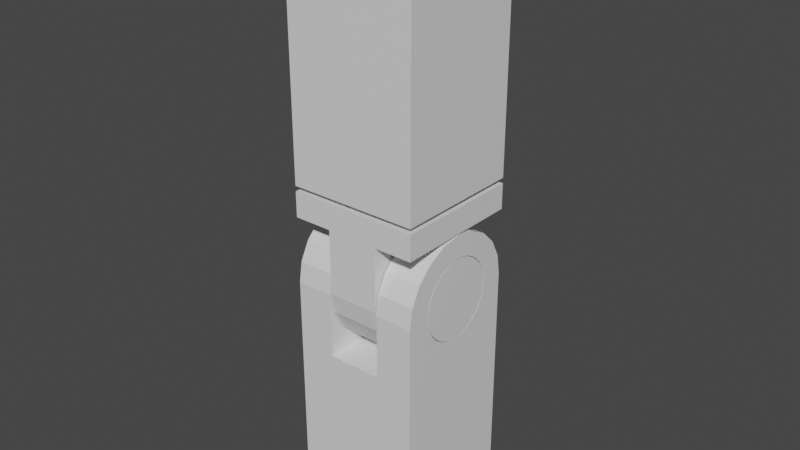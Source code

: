 # Source: Robot_Leg.blend  (saved by Blender 2.80.75; exported with 4.5.12 LTS)
import bpy
from mathutils import Matrix  # noqa: F401  (used for matrix-valued properties, if any)

bpy.ops.wm.read_factory_settings(use_empty=True)
scene = bpy.context.scene
scene.name = 'Scene'

# ---- collections
col_collection = bpy.data.collections.new('Collection'); scene.collection.children.link(col_collection)

# ---- materials (node trees are filled in below, after node groups)
mat_material = bpy.data.materials.new('Material')
mat_material.alpha_threshold = 0.0
mat_material.use_transparent_shadow = False
mat_material.line_color = (0.0, 0.0, 0.0, 1.0)

# ---- material node trees
mat_material.use_nodes = True; mat_material.node_tree.nodes.clear()
_N = mat_material.node_tree.nodes; _L = mat_material.node_tree.links
n0 = _N.new('ShaderNodeOutputMaterial'); n0.name = 'Material Output'; n0.location = (300, 300)
n1 = _N.new('ShaderNodeBsdfPrincipled'); n1.name = 'Principled BSDF'; n1.location = (10, 300)
n1.distribution = 'GGX'
n1.subsurface_method = 'BURLEY'
n1.inputs[2].default_value = 0.4
n1.inputs[3].default_value = 1.45
n1.inputs[27].default_value = (0.0, 0.0, 0.0, 1.0)
n1.inputs[28].default_value = 1.0
_L.new(n1.outputs[0], n0.inputs[0])
n0.is_active_output = True

# ---- world
world_world = bpy.data.worlds.new('World'); scene.world = world_world
world_world.use_nodes = True; world_world.node_tree.nodes.clear()
_N = world_world.node_tree.nodes; _L = world_world.node_tree.links
n0 = _N.new('ShaderNodeOutputWorld'); n0.name = 'World Output'; n0.location = (300, 300)
n1 = _N.new('ShaderNodeBackground'); n1.name = 'Background'; n1.location = (10, 300)
n1.inputs[0].default_value = (0.05088, 0.05088, 0.05088, 1.0)
_L.new(n1.outputs[0], n0.inputs[0])
n0.is_active_output = True
world_world.color = (0.05088, 0.05088, 0.05088)
world_world.use_sun_shadow = False
world_world.sun_shadow_jitter_overblur = 0.0

# ---- meshes
me_cube_002 = bpy.data.meshes.new('Cube.002')
me_cube_002.from_pydata([(0.0, 0.5819, 2.304), (0.1135, 0.5707, 2.304), (0.2227, 0.5376, 2.304), (0.3233, 0.4838, 2.304), (0.4115, 0.4115, 2.304), (0.4838, 0.3233, 2.304), (0.5376, 0.2227, 2.304), (0.5707, 0.1135, 2.304), (0.5819, 4.393e-08, 2.304), (0.5707, -0.1135, 2.304), (0.5376, -0.2227, 2.304), (0.4838, -0.3233, 2.304), (0.4115, -0.4115, 2.304), (0.3233, -0.4838, 2.304), (0.2227, -0.5376, 2.304), (0.1135, -0.5707, 2.304), (-1.896e-07, -0.5819, 2.304), (-0.1135, -0.5707, 2.304), (-0.2227, -0.5376, 2.304), (-0.3233, -0.4838, 2.304), (-0.4115, -0.4115, 2.304), (-0.4838, -0.3233, 2.304), (-0.5376, -0.2227, 2.304), (-0.5707, -0.1135, 2.304), (-0.5819, 5.619e-07, 2.304), (-0.5707, 0.1135, 2.304), (-0.5376, 0.2227, 2.304), (-0.4838, 0.3233, 2.304), (-0.4115, 0.4115, 2.304), (-0.3233, 0.4838, 2.304), (-0.2227, 0.5376, 2.304), (-0.1135, 0.5707, 2.304), (-1.0, -1.0, -3.706), (-1.0, 1.0, -3.706), (1.0, -1.0, -3.706), (1.0, 1.0, -3.706), (-0.4209, 1.0, -1.02), (-0.4209, -1.0, -1.02), (0.4209, 1.0, -1.02), (0.4209, -1.0, -1.02), (-1.0, -1.0, -0.02185), (-1.0, 0.0, 0.9782), (-1.0, -0.9511, 0.2872), (-1.0, -0.809, 0.5659), (-1.0, -0.5878, 0.7872), (-1.0, -0.309, 0.9292), (-1.0, 0.0, 0.9782), (-1.0, 1.0, -0.02185), (-1.0, 0.309, 0.9292), (-1.0, 0.5878, 0.7872), (-1.0, 0.809, 0.5659), (-1.0, 0.9511, 0.2872), (1.0, 0.0, 0.9782), (1.0, -1.0, -0.02185), (1.0, -0.309, 0.9292), (1.0, -0.5878, 0.7872), (1.0, -0.809, 0.5659), (1.0, -0.9511, 0.2872), (1.0, 1.0, -0.02185), (1.0, 0.0, 0.9782), (1.0, 0.9511, 0.2872), (1.0, 0.809, 0.5659), (1.0, 0.5878, 0.7872), (1.0, 0.309, 0.9292), (-0.4209, 1.0, -0.02185), (-0.4209, 1.192e-07, 0.9782), (-0.4209, 0.9511, 0.2872), (-0.4209, 0.809, 0.5659), (-0.4209, 0.5878, 0.7872), (-0.4209, 0.309, 0.9292), (-0.4209, 0.0, 0.9782), (-0.4209, -1.0, -0.02185), (-0.4209, -0.309, 0.9292), (-0.4209, -0.5878, 0.7872), (-0.4209, -0.809, 0.5659), (-0.4209, -0.9511, 0.2872), (0.4209, -1.0, -0.02185), (0.4209, 5.96e-08, 0.9782), (0.4209, -0.9511, 0.2872), (0.4209, -0.809, 0.5659), (0.4209, -0.5878, 0.7872), (0.4209, -0.309, 0.9292), (0.4209, 0.0, 0.9782), (0.4209, 1.0, -0.02185), (0.4209, 0.309, 0.9292), (0.4209, 0.5878, 0.7872), (0.4209, 0.809, 0.5659), (0.4209, 0.9511, 0.2872), (-1.0, -0.3493, -0.5228), (1.0, -0.3493, -0.5228), (-0.4209, -0.3493, -0.5228), (0.4209, -0.3493, -0.5228), (-0.4209, 0.6287, -3.178e-08), (-1.0, 0.6287, -7.55e-08), (1.0, 0.6287, 7.55e-08), (0.4209, 0.6287, 3.178e-08), (0.4209, 0.6166, 0.1227), (1.0, 0.6166, 0.1227), (-0.4209, 0.6166, 0.1227), (-1.0, 0.6166, 0.1227), (1.0, 0.5809, 0.2406), (0.4209, 0.5809, 0.2406), (-1.0, 0.5809, 0.2406), (-0.4209, 0.5809, 0.2406), (-0.4209, -0.2406, 0.5809), (0.4209, -0.2406, 0.5809), (-1.0, -0.2406, 0.5809), (1.0, -0.2406, 0.5809), (-0.4209, -0.3493, 0.5228), (0.4209, -0.3493, 0.5228), (-1.0, -0.3493, 0.5228), (1.0, -0.3493, 0.5228), (-0.4209, -0.1227, 0.6166), (1.0, -0.1227, 0.6166), (0.4209, -0.1227, 0.6166), (-1.0, -0.1227, 0.6166), (0.4209, -0.4446, 0.4446), (-1.0, -0.4446, 0.4446), (1.0, -0.4446, 0.4446), (-0.4209, -0.4446, 0.4446), (-1.0, -0.6166, 0.1227), (-0.4209, -0.6166, 0.1227), (1.0, -0.6166, 0.1227), (0.4209, -0.6166, 0.1227), (-0.4209, -0.6287, 1.731e-07), (-1.0, -0.6287, 1.294e-07), (1.0, -0.6287, 2.804e-07), (0.4209, -0.6287, 2.366e-07), (0.4209, -0.5809, 0.2406), (-1.0, -0.5809, 0.2406), (1.0, -0.5809, 0.2406), (-0.4209, -0.5809, 0.2406), (-1.0, 0.1227, -0.6166), (1.0, 0.1227, -0.6166), (-0.4209, 0.1227, -0.6166), (0.4209, 0.1227, -0.6166), (-0.4209, 0.5228, -0.3493), (-1.0, 0.5228, -0.3493), (1.0, 0.5228, -0.3493), (0.4209, 0.5228, -0.3493), (-1.0, 4.747e-08, -0.6287), (1.0, 4.747e-08, -0.6287), (-0.4209, 4.747e-08, -0.6287), (0.4209, 4.747e-08, -0.6287), (-0.4209, 0.2406, -0.5809), (-1.0, 0.2406, -0.5809), (1.0, 0.2406, -0.5809), (0.4209, 0.2406, -0.5809), (-0.4209, -0.6166, -0.1227), (-1.0, -0.6166, -0.1227), (1.0, -0.6166, -0.1227), (0.4209, -0.6166, -0.1227), (-0.4209, 0.4446, 0.4446), (1.0, 0.4446, 0.4446), (0.4209, 0.4446, 0.4446), (-1.0, 0.4446, 0.4446), (1.0, 0.5228, 0.3493), (0.4209, 0.5228, 0.3493), (-1.0, 0.5228, 0.3493), (-0.4209, 0.5228, 0.3493), (-0.4209, 0.3493, 0.5228), (1.0, 0.3493, 0.5228), (0.4209, 0.3493, 0.5228), (-1.0, 0.3493, 0.5228), (-1.0, -0.1227, -0.6166), (1.0, -0.1227, -0.6166), (-0.4209, -0.1227, -0.6166), (0.4209, -0.1227, -0.6166), (-1.0, -0.5228, -0.3493), (1.0, -0.5228, -0.3493), (-0.4209, -0.5228, -0.3493), (0.4209, -0.5228, -0.3493), (-1.0, -0.4446, -0.4446), (1.0, -0.4446, -0.4446), (-0.4209, -0.4446, -0.4446), (0.4209, -0.4446, -0.4446), (-1.0, -0.2406, -0.5809), (1.0, -0.2406, -0.5809), (-0.4209, -0.2406, -0.5809), (0.4209, -0.2406, -0.5809), (-0.4209, 6.071e-07, 0.6287), (1.0, 6.071e-07, 0.6287), (0.4209, 6.071e-07, 0.6287), (-1.0, 6.071e-07, 0.6287), (0.4209, -0.5228, 0.3493), (-1.0, -0.5228, 0.3493), (1.0, -0.5228, 0.3493), (-0.4209, -0.5228, 0.3493), (-0.4209, 0.1227, 0.6166), (1.0, 0.1227, 0.6166), (0.4209, 0.1227, 0.6166), (-1.0, 0.1227, 0.6166), (-0.4209, 0.4446, -0.4446), (-1.0, 0.4446, -0.4446), (1.0, 0.4446, -0.4446), (0.4209, 0.4446, -0.4446), (-1.0, -0.5809, -0.2406), (1.0, -0.5809, -0.2406), (-0.4209, -0.5809, -0.2406), (0.4209, -0.5809, -0.2406), (-0.4209, 0.3493, -0.5228), (-1.0, 0.3493, -0.5228), (1.0, 0.3493, -0.5228), (0.4209, 0.3493, -0.5228), (-0.4209, 0.2406, 0.5809), (1.0, 0.2406, 0.5809), (0.4209, 0.2406, 0.5809), (-1.0, 0.2406, 0.5809), (-0.4209, 0.5809, -0.2406), (-1.0, 0.5809, -0.2406), (1.0, 0.5809, -0.2406), (0.4209, 0.5809, -0.2406), (-0.4209, 0.6166, -0.1227), (-1.0, 0.6166, -0.1227), (1.0, 0.6166, -0.1227), (0.4209, 0.6166, -0.1227), (-1.0, 0.6175, -7.551e-08), (1.0, 0.6175, 7.551e-08), (-1.0, 0.6057, -0.1205), (1.0, 0.6057, -0.1205), (-1.0, 0.5705, -0.2363), (1.0, 0.5705, -0.2363), (-1.0, 0.5135, -0.3431), (1.0, 0.5135, -0.3431), (-1.0, 0.4367, -0.4367), (1.0, 0.4367, -0.4367), (-1.0, 0.3431, -0.5135), (1.0, 0.3431, -0.5135), (-1.0, 0.2363, -0.5705), (1.0, 0.2363, -0.5705), (-1.0, 0.1205, -0.6057), (1.0, 0.1205, -0.6057), (-1.0, 4.662e-08, -0.6175), (1.0, 4.662e-08, -0.6175), (-1.0, -0.1205, -0.6057), (1.0, -0.1205, -0.6057), (-1.0, -0.2363, -0.5705), (1.0, -0.2363, -0.5705), (-1.0, -0.3431, -0.5135), (1.0, -0.3431, -0.5135), (-1.0, -0.4367, -0.4367), (1.0, -0.4367, -0.4367), (-1.0, -0.5135, -0.3431), (1.0, -0.5135, -0.3431), (-1.0, -0.5705, -0.2363), (1.0, -0.5705, -0.2363), (-1.0, -0.6057, -0.1205), (1.0, -0.6057, -0.1205), (-1.0, -0.6175, 1.257e-07), (1.0, -0.6175, 2.767e-07), (-1.0, -0.6057, 0.1205), (1.0, -0.6057, 0.1205), (-1.0, -0.5705, 0.2363), (1.0, -0.5705, 0.2363), (-1.0, -0.5135, 0.3431), (1.0, -0.5135, 0.3431), (-1.0, -0.4367, 0.4367), (1.0, -0.4367, 0.4367), (-1.0, -0.3431, 0.5135), (1.0, -0.3431, 0.5135), (-1.0, -0.2363, 0.5705), (1.0, -0.2363, 0.5705), (-1.0, -0.1205, 0.6057), (1.0, -0.1205, 0.6057), (-1.0, 5.963e-07, 0.6175), (1.0, 5.963e-07, 0.6175), (-1.0, 0.1205, 0.6057), (1.0, 0.1205, 0.6057), (-1.0, 0.2363, 0.5705), (1.0, 0.2363, 0.5705), (-1.0, 0.3431, 0.5135), (1.0, 0.3431, 0.5135), (-1.0, 0.4367, 0.4367), (1.0, 0.4367, 0.4367), (-1.0, 0.5135, 0.3431), (1.0, 0.5135, 0.3431), (-1.0, 0.5705, 0.2363), (1.0, 0.5705, 0.2363), (-1.0, 0.6057, 0.1205), (1.0, 0.6057, 0.1205), (-0.4, -1.0, 1.0), (-0.4, 1.0, 1.0), (-1.0, 1.0, 1.0), (0.4, -1.0, 1.0), (0.4, 1.0, 1.0), (-1.0, -1.0, 1.0), (1.0, 1.0, 1.0), (1.0, -1.0, 1.0), (-0.4, 0.0, -0.9882), (-0.4, -1.0, 0.01185), (-0.4, -0.309, -0.9392), (-0.4, -0.5878, -0.7972), (-0.4, -0.809, -0.5759), (-0.4, -0.9511, -0.2972), (-0.4, 1.0, 0.01185), (-0.4, 0.0, -0.9882), (-0.4, 0.9511, -0.2972), (-0.4, 0.809, -0.5759), (-0.4, 0.5878, -0.7972), (-0.4, 0.309, -0.9392), (0.4, 0.0, -0.9882), (0.4, 1.0, 0.01185), (0.4, 0.309, -0.9392), (0.4, 0.5878, -0.7972), (0.4, 0.809, -0.5759), (0.4, 0.9511, -0.2972), (0.4, -1.0, 0.01185), (0.4, 0.0, -0.9882), (0.4, -0.9511, -0.2972), (0.4, -0.809, -0.5759), (0.4, -0.5878, -0.7972), (0.4, -0.309, -0.9392), (0.4, -0.3431, -0.5135), (-0.4, -0.3431, -0.5135), (0.4, 0.6175, 3.02e-08), (-0.4, 0.6175, -3.02e-08), (0.4, 0.6057, 0.1205), (-0.4, 0.6057, 0.1205), (0.4, 0.5705, 0.2363), (-0.4, 0.5705, 0.2363), (-0.4, -0.2363, 0.5705), (0.4, -0.2363, 0.5705), (-0.4, -0.3431, 0.5135), (0.4, -0.3431, 0.5135), (0.4, -0.1205, 0.6057), (-0.4, -0.1205, 0.6057), (-0.4, -0.4367, 0.4367), (0.4, -0.4367, 0.4367), (0.4, -0.6057, 0.1205), (-0.4, -0.6057, 0.1205), (0.4, -0.6175, 2.314e-07), (-0.4, -0.6175, 1.71e-07), (-0.4, -0.5705, 0.2363), (0.4, -0.5705, 0.2363), (-0.4, 0.1205, -0.6057), (0.4, 0.1205, -0.6057), (-0.4, 0.5135, -0.3431), (0.4, 0.5135, -0.3431), (0.4, 4.662e-08, -0.6175), (-0.4, 4.662e-08, -0.6175), (-0.4, 0.2363, -0.5705), (0.4, 0.2363, -0.5705), (-0.4, -0.6057, -0.1205), (0.4, -0.6057, -0.1205), (0.4, 0.4367, 0.4367), (-0.4, 0.4367, 0.4367), (0.4, 0.5135, 0.3431), (-0.4, 0.5135, 0.3431), (0.4, 0.3431, 0.5135), (-0.4, 0.3431, 0.5135), (0.4, -0.1205, -0.6057), (-0.4, -0.1205, -0.6057), (-0.4, -0.5135, -0.3431), (0.4, -0.5135, -0.3431), (-0.4, -0.4367, -0.4367), (0.4, -0.4367, -0.4367), (0.4, -0.2363, -0.5705), (-0.4, -0.2363, -0.5705), (0.4, 5.963e-07, 0.6175), (-0.4, 5.963e-07, 0.6175), (-0.4, -0.5135, 0.3431), (0.4, -0.5135, 0.3431), (0.4, 0.1205, 0.6057), (-0.4, 0.1205, 0.6057), (-0.4, 0.4367, -0.4367), (0.4, 0.4367, -0.4367), (-0.4, -0.5705, -0.2363), (0.4, -0.5705, -0.2363), (-0.4, 0.3431, -0.5135), (0.4, 0.3431, -0.5135), (0.4, 0.2363, 0.5705), (-0.4, 0.2363, 0.5705), (0.4, 0.5705, -0.2363), (-0.4, 0.5705, -0.2363), (0.4, 0.6057, -0.1205), (-0.4, 0.6057, -0.1205), (1.0, -1.0, 1.392), (-1.0, 1.0, 1.392), (-1.0, -1.0, 1.392), (1.0, 1.0, 1.392), (0.4838, -0.3233, 1.392), (0.0, 0.5819, 1.392), (-0.1135, 0.5707, 1.392), (-0.2227, 0.5376, 1.392), (-0.5376, -0.2227, 1.392), (-0.4838, -0.3233, 1.392), (-0.5707, -0.1135, 1.392), (-0.4115, -0.4115, 1.392), (-0.1135, -0.5707, 1.392), (-1.896e-07, -0.5819, 1.392), (-0.2227, -0.5376, 1.392), (0.5707, 0.1135, 1.392), (0.3233, 0.4838, 1.392), (0.5819, 4.393e-08, 1.392), (0.5376, 0.2227, 1.392), (0.1135, -0.5707, 1.392), (-0.4115, 0.4115, 1.392), (-0.3233, 0.4838, 1.392), (-0.4838, 0.3233, 1.392), (0.5707, -0.1135, 1.392), (0.3233, -0.4838, 1.392), (0.4115, -0.4115, 1.392), (0.5376, -0.2227, 1.392), (-0.5819, 5.619e-07, 1.392), (-0.3233, -0.4838, 1.392), (-0.5707, 0.1135, 1.392), (0.4115, 0.4115, 1.392), (0.2227, -0.5376, 1.392), (0.4838, 0.3233, 1.392), (-0.5376, 0.2227, 1.392), (0.2227, 0.5376, 1.392), (0.1135, 0.5707, 1.392), (0.0, 0.5819, 2.304), (0.1135, 0.5707, 2.304), (0.2227, 0.5376, 2.304), (0.3233, 0.4838, 2.304), (0.4115, 0.4115, 2.304), (0.4838, 0.3233, 2.304), (0.5376, 0.2227, 2.304), (0.5707, 0.1135, 2.304), (0.5819, 4.393e-08, 2.304), (0.5707, -0.1135, 2.304), (0.5376, -0.2227, 2.304), (0.4838, -0.3233, 2.304), (0.4115, -0.4115, 2.304), (0.3233, -0.4838, 2.304), (0.2227, -0.5376, 2.304), (0.1135, -0.5707, 2.304), (-1.896e-07, -0.5819, 2.304), (-0.1135, -0.5707, 2.304), (-0.2227, -0.5376, 2.304), (-0.3233, -0.4838, 2.304), (-0.4115, -0.4115, 2.304), (-0.4838, -0.3233, 2.304), (-0.5376, -0.2227, 2.304), (-0.5707, -0.1135, 2.304), (-0.5819, 5.619e-07, 2.304), (-0.5707, 0.1135, 2.304), (-0.5376, 0.2227, 2.304), (-0.4838, 0.3233, 2.304), (-0.4115, 0.4115, 2.304), (-0.3233, 0.4838, 2.304), (-0.2227, 0.5376, 2.304), (-0.1135, 0.5707, 2.304), (1.0, 1.0, 5.334), (1.0, -1.0, 5.334), (-1.0, 1.0, 5.334), (-1.0, -1.0, 5.334), (1.0, -1.0, 1.474), (-1.0, 1.0, 1.474), (1.0, 1.0, 1.474), (-1.0, -1.0, 1.474), (0.4838, -0.3233, 1.474), (0.0, 0.5819, 1.474), (-0.1135, 0.5707, 1.474), (-0.2227, 0.5376, 1.474), (-0.5376, -0.2227, 1.474), (-0.4838, -0.3233, 1.474), (-0.5707, -0.1135, 1.474), (-0.4115, -0.4115, 1.474), (-0.1135, -0.5707, 1.474), (-1.896e-07, -0.5819, 1.474), (-0.2227, -0.5376, 1.474), (0.5707, 0.1135, 1.474), (0.3233, 0.4838, 1.474), (0.5819, 4.393e-08, 1.474), (0.5376, 0.2227, 1.474), (0.1135, -0.5707, 1.474), (-0.4115, 0.4115, 1.474), (-0.3233, 0.4838, 1.474), (-0.4838, 0.3233, 1.474), (0.5707, -0.1135, 1.474), (0.3233, -0.4838, 1.474), (0.4115, -0.4115, 1.474), (0.5376, -0.2227, 1.474), (-0.5819, 5.619e-07, 1.474), (-0.3233, -0.4838, 1.474), (-0.5707, 0.1135, 1.474), (0.4115, 0.4115, 1.474), (0.2227, -0.5376, 1.474), (0.4838, 0.3233, 1.474), (-0.5376, 0.2227, 1.474), (0.2227, 0.5376, 1.474), (0.1135, 0.5707, 1.474)], [], [(1, 0, 31, 30, 29, 28, 27, 26, 25, 24, 23, 22, 21, 20, 19, 18, 17, 16, 15, 14, 13, 12, 11, 10, 9, 8, 7, 6, 5, 4, 3, 2), (70, 65, 46, 41), (59, 82, 77, 52), (37, 36, 64, 92, 212, 208, 136, 192, 200, 144, 134, 142, 166, 178, 90, 174, 170, 198, 148, 124, 71), (32, 40, 125, 149, 196, 168, 172, 88, 176, 164, 140, 132, 145, 201, 193, 137, 209, 213, 93, 47, 33), (33, 35, 34, 32), (35, 58, 94, 214, 210, 138, 194, 202, 146, 133, 141, 165, 177, 89, 173, 169, 197, 150, 126, 53, 34), (33, 47, 64, 36, 38, 83, 58, 35), (38, 39, 76, 127, 151, 199, 171, 175, 91, 179, 167, 143, 135, 147, 203, 195, 139, 211, 215, 95, 83), (39, 38, 36, 37), (82, 59, 63, 84), (84, 63, 62, 85), (85, 62, 61, 86), (86, 61, 60, 87), (87, 60, 58, 83), (70, 41, 45, 72), (72, 45, 44, 73), (73, 44, 43, 74), (74, 43, 42, 75), (75, 42, 40, 71), (46, 65, 69, 48), (48, 69, 68, 49), (49, 68, 67, 50), (50, 67, 66, 51), (51, 66, 64, 47), (52, 77, 81, 54), (54, 81, 80, 55), (55, 80, 79, 56), (56, 79, 78, 57), (57, 78, 76, 53), (34, 53, 76, 39, 37, 71, 40, 32), (164, 166, 142, 140), (167, 165, 141, 143), (172, 174, 90, 88), (175, 173, 89, 91), (88, 90, 178, 176), (91, 89, 177, 179), (191, 188, 180, 183), (190, 189, 181, 182), (132, 134, 144, 145), (135, 133, 146, 147), (140, 142, 134, 132), (143, 141, 133, 135), (201, 200, 192, 193), (203, 202, 194, 195), (93, 92, 98, 99), (95, 94, 97, 96), (120, 121, 124, 125), (123, 122, 126, 127), (163, 160, 204, 207), (162, 161, 205, 206), (125, 124, 148, 149), (127, 126, 150, 151), (99, 98, 103, 102), (96, 97, 100, 101), (193, 192, 136, 137), (195, 194, 138, 139), (185, 187, 131, 129), (184, 186, 130, 128), (137, 136, 208, 209), (139, 138, 210, 211), (168, 170, 174, 172), (171, 169, 173, 175), (158, 159, 152, 155), (157, 156, 153, 154), (207, 204, 188, 191), (206, 205, 189, 190), (196, 198, 170, 168), (199, 197, 169, 171), (117, 119, 187, 185), (116, 118, 186, 184), (106, 104, 108, 110), (105, 107, 111, 109), (213, 212, 92, 93), (215, 214, 94, 95), (145, 144, 200, 201), (147, 146, 202, 203), (183, 180, 112, 115), (182, 181, 113, 114), (83, 95, 96, 101, 157, 154, 162, 206, 190, 182, 114, 105, 109, 116, 184, 128, 123, 127, 76, 78, 79, 80, 81, 77, 82, 84, 85, 86, 87), (176, 178, 166, 164), (179, 177, 165, 167), (129, 131, 121, 120), (128, 130, 122, 123), (47, 93, 99, 102, 158, 155, 163, 207, 191, 183, 115, 106, 110, 117, 185, 129, 120, 125, 40, 42, 43, 44, 45, 41, 46, 48, 49, 50, 51), (102, 103, 159, 158), (101, 100, 156, 157), (209, 208, 212, 213), (211, 210, 214, 215), (149, 148, 198, 196), (151, 150, 197, 199), (115, 112, 104, 106), (114, 113, 107, 105), (155, 152, 160, 163), (154, 153, 161, 162), (53, 126, 122, 130, 186, 118, 111, 107, 113, 181, 189, 205, 161, 153, 156, 100, 97, 94, 58, 60, 61, 62, 63, 59, 52, 54, 55, 56, 57), (110, 108, 119, 117), (109, 111, 118, 116), (71, 124, 121, 131, 187, 119, 108, 104, 112, 180, 188, 204, 160, 152, 159, 103, 98, 92, 64, 66, 67, 68, 69, 65, 70, 72, 73, 74, 75), (216, 315, 375, 218), (218, 375, 373, 220), (220, 373, 336, 222), (222, 336, 364, 224), (224, 364, 368, 226), (226, 368, 340, 228), (228, 340, 334, 230), (230, 334, 339, 232), (232, 339, 351, 234), (234, 351, 357, 236), (236, 357, 313, 238), (238, 313, 354, 240), (240, 354, 352, 242), (242, 352, 366, 244), (244, 366, 342, 246), (246, 342, 331, 248), (248, 331, 329, 250), (250, 329, 332, 252), (252, 332, 360, 254), (254, 360, 326, 256), (256, 326, 322, 258), (258, 322, 320, 260), (260, 320, 325, 262), (262, 325, 359, 264), (264, 359, 363, 266), (266, 363, 371, 268), (268, 371, 349, 270), (270, 349, 345, 272), (272, 345, 347, 274), (274, 347, 319, 276), (219, 217, 279, 277, 275, 273, 271, 269, 267, 265, 263, 261, 259, 257, 255, 253, 251, 249, 247, 245, 243, 241, 239, 237, 235, 233, 231, 229, 227, 225, 223, 221), (276, 319, 317, 278), (278, 317, 315, 216), (216, 218, 220, 222, 224, 226, 228, 230, 232, 234, 236, 238, 240, 242, 244, 246, 248, 250, 252, 254, 256, 258, 260, 262, 264, 266, 268, 270, 272, 274, 276, 278), (281, 280, 285, 282), (282, 285, 378, 377), (306, 283, 287, 376, 378, 285, 280, 289), (294, 281, 282, 377, 379, 286, 284, 301), (287, 286, 379, 376), (288, 295, 300, 307), (283, 284, 286, 287), (284, 283, 306, 330, 328, 333, 361, 327, 323, 321, 324, 358, 362, 370, 348, 344, 346, 318, 316, 314, 301), (288, 307, 311, 290), (290, 311, 310, 291), (291, 310, 309, 292), (292, 309, 308, 293), (293, 308, 306, 289), (300, 295, 299, 302), (302, 299, 298, 303), (303, 298, 297, 304), (304, 297, 296, 305), (305, 296, 294, 301), (280, 281, 294, 315, 317, 319, 347, 345, 349, 371, 363, 359, 325, 320, 322, 326, 360, 332, 329, 331, 289), (350, 338, 233, 235), (355, 312, 239, 241), (312, 356, 237, 239), (362, 358, 265, 267), (335, 341, 229, 231), (338, 335, 231, 233), (369, 365, 225, 227), (314, 316, 279, 217), (328, 330, 249, 251), (348, 370, 269, 271), (330, 343, 247, 249), (316, 318, 277, 279), (289, 331, 342, 366, 352, 354, 313, 357, 351, 339, 334, 340, 368, 364, 336, 373, 375, 315, 294, 296, 297, 298, 299, 295, 288, 290, 291, 292, 293), (365, 337, 223, 225), (361, 333, 253, 255), (337, 372, 221, 223), (353, 355, 241, 243), (346, 344, 273, 275), (370, 362, 267, 269), (367, 353, 243, 245), (327, 361, 255, 257), (321, 323, 259, 261), (374, 314, 217, 219), (341, 369, 227, 229), (358, 324, 263, 265), (356, 350, 235, 237), (333, 328, 251, 253), (318, 346, 275, 277), (372, 374, 219, 221), (343, 367, 245, 247), (324, 321, 261, 263), (344, 348, 271, 273), (323, 327, 257, 259), (301, 314, 374, 372, 337, 365, 369, 341, 335, 338, 350, 356, 312, 355, 353, 367, 343, 330, 306, 308, 309, 310, 311, 307, 300, 302, 303, 304, 305), (377, 403, 405, 409, 398, 396, 397, 383, 382, 381, 411, 410, 392, 406, 408, 394, 391, 393, 379), (399, 393, 8, 9), (401, 380, 11, 12), (380, 402, 10, 11), (405, 403, 24, 25), (391, 394, 6, 7), (393, 391, 7, 8), (408, 406, 4, 5), (381, 382, 31, 0), (388, 389, 16, 17), (398, 409, 26, 27), (389, 395, 15, 16), (382, 383, 30, 31), (406, 392, 3, 4), (404, 390, 18, 19), (379, 393, 399, 402, 380, 401, 400, 407, 395, 389, 388, 390, 404, 387, 385, 384, 386, 403, 377, 378, 376), (392, 410, 2, 3), (400, 401, 12, 13), (397, 396, 28, 29), (409, 405, 25, 26), (407, 400, 13, 14), (387, 404, 19, 20), (384, 385, 21, 22), (411, 381, 0, 1), (394, 408, 5, 6), (403, 386, 23, 24), (402, 399, 9, 10), (390, 388, 17, 18), (383, 397, 29, 30), (410, 411, 1, 2), (395, 407, 14, 15), (386, 384, 22, 23), (396, 398, 27, 28), (385, 387, 20, 21), (413, 414, 415, 416, 417, 418, 419, 420, 421, 422, 423, 424, 425, 426, 427, 428, 429, 430, 431, 432, 433, 434, 435, 436, 437, 438, 439, 440, 441, 442, 443, 412), (444, 446, 447, 445), (450, 449, 446, 444), (448, 450, 444, 445), (451, 449, 475, 458, 456, 457, 459, 476, 462, 460, 461, 467, 479, 472, 473, 452, 474, 471, 465, 448), (451, 448, 445, 447), (449, 451, 447, 446), (471, 421, 420, 465), (473, 424, 423, 452), (452, 423, 422, 474), (477, 437, 436, 475), (463, 419, 418, 466), (465, 420, 419, 463), (480, 417, 416, 478), (453, 412, 443, 454), (460, 429, 428, 461), (470, 439, 438, 481), (461, 428, 427, 467), (454, 443, 442, 455), (478, 416, 415, 464), (476, 431, 430, 462), (464, 415, 414, 482), (472, 425, 424, 473), (469, 441, 440, 468), (481, 438, 437, 477), (479, 426, 425, 472), (459, 432, 431, 476), (456, 434, 433, 457), (483, 413, 412, 453), (466, 418, 417, 480), (475, 436, 435, 458), (474, 422, 421, 471), (462, 430, 429, 460), (448, 465, 463, 466, 480, 478, 464, 482, 483, 453, 454, 455, 469, 468, 470, 481, 477, 475, 449, 450), (455, 442, 441, 469), (482, 414, 413, 483), (467, 427, 426, 479), (458, 435, 434, 456), (468, 440, 439, 470), (457, 433, 432, 459)])
_uv = me_cube_002.uv_layers.new(name='UVMap')
_uv.uv.foreach_set('vector', [0.2968, 0.4854, 0.25, 0.49, 0.2032, 0.4854, 0.1582, 0.4717, 0.1167, 0.4496, 0.08029, 0.4197, 0.05045, 0.3833, 0.02827, 0.3418, 0.01461, 0.2968, 0.01, 0.25, 0.01461, 0.2032, 0.02827, 0.1582, 0.05045, 0.1167, 0.08029, 0.08029, 0.1167, 0.05045, 0.1582, 0.02827, 0.2032, 0.01461, 0.25, 0.01, 0.2968, 0.01461, 0.3418, 0.02827, 0.3833, 0.05045, 0.4197, 0.08029, 0.4496, 0.1167, 0.4717, 0.1582, 0.4854, 0.2032, 0.49, 0.25, 0.4854, 0.2968, 0.4717, 0.3418, 0.4496, 0.3833, 0.4197, 0.4197, 0.3833, 0.4496, 0.3418, 0.4717, 0.8005, 0.625, 0.8005, 0.625, 0.875, 0.625, 0.875, 0.625, 0.625, 0.625, 0.6995, 0.625, 0.6995, 0.625, 0.625, 0.625, 0.432, 0.6934, 0.432, 0.5566, 0.5279, 0.5566, 0.53, 0.582, 0.53, 0.5875, 0.5069, 0.5853, 0.4552, 0.5777, 0.4873, 0.5946, 0.4798, 0.6011, 0.4318, 0.6039, 0.4708, 0.6166, 0.4696, 0.625, 0.4335, 0.6354, 0.4742, 0.6415, 0.4798, 0.6489, 0.4873, 0.6554, 0.4965, 0.6607, 0.4904, 0.6703, 0.5182, 0.6672, 0.53, 0.668, 0.5279, 0.6934, 0.375, 0.0, 0.5716, 0.0, 0.5728, 0.04641, 0.5663, 0.04792, 0.56, 0.05239, 0.5542, 0.05966, 0.5491, 0.06943, 0.5449, 0.08134, 0.5418, 0.09493, 0.5399, 0.1097, 0.5392, 0.125, 0.5399, 0.1403, 0.5418, 0.1551, 0.5449, 0.1687, 0.5491, 0.1806, 0.5542, 0.1903, 0.56, 0.1976, 0.5663, 0.2021, 0.5728, 0.2036, 0.5716, 0.25, 0.375, 0.25, 0.125, 0.5, 0.375, 0.5, 0.375, 0.75, 0.125, 0.75, 0.375, 0.5, 0.5716, 0.5, 0.5728, 0.5464, 0.5663, 0.5479, 0.56, 0.5524, 0.5542, 0.5597, 0.5491, 0.5694, 0.5449, 0.5813, 0.5418, 0.5949, 0.5399, 0.6097, 0.5392, 0.625, 0.5399, 0.6403, 0.5418, 0.6551, 0.5449, 0.6687, 0.5491, 0.6806, 0.5542, 0.6903, 0.56, 0.6976, 0.5663, 0.7021, 0.5728, 0.7036, 0.5716, 0.75, 0.375, 0.75, 0.375, 0.25, 0.5716, 0.25, 0.5714, 0.3245, 0.518, 0.3245, 0.518, 0.4255, 0.5714, 0.4255, 0.5716, 0.5, 0.375, 0.5, 0.432, 0.1934, 0.432, 0.05661, 0.5279, 0.05661, 0.53, 0.08201, 0.5182, 0.08283, 0.5069, 0.08528, 0.4965, 0.08925, 0.4873, 0.0946, 0.4798, 0.1011, 0.4742, 0.1085, 0.4708, 0.1166, 0.4696, 0.125, 0.4708, 0.1334, 0.4742, 0.1415, 0.4798, 0.1489, 0.4873, 0.1554, 0.4965, 0.1607, 0.5069, 0.1647, 0.5182, 0.1672, 0.53, 0.168, 0.5279, 0.1934, 0.55, 0.9988, 0.55, 0.7513, 0.45, 0.7513, 0.45, 0.9987, 0.6995, 0.625, 0.625, 0.625, 0.625, 0.5864, 0.6995, 0.5864, 0.6995, 0.5864, 0.625, 0.5864, 0.625, 0.5515, 0.6995, 0.5515, 0.6995, 0.5515, 0.625, 0.5515, 0.625, 0.5, 0.6995, 0.5, 0.6029, 0.4255, 0.603, 0.5, 0.5881, 0.5, 0.588, 0.4255, 0.588, 0.4255, 0.5881, 0.5, 0.5716, 0.5, 0.5714, 0.4255, 0.8005, 0.625, 0.875, 0.625, 0.875, 0.6636, 0.8005, 0.6636, 0.8005, 0.6636, 0.875, 0.6636, 0.875, 0.6985, 0.8005, 0.6985, 0.8005, 0.6985, 0.875, 0.6985, 0.875, 0.75, 0.8005, 0.75, 0.6029, 0.9255, 0.603, 1.0, 0.5881, 1.0, 0.588, 0.9255, 0.588, 0.9255, 0.5881, 1.0, 0.5716, 1.0, 0.5714, 0.9255, 0.875, 0.625, 0.8005, 0.625, 0.8005, 0.5864, 0.875, 0.5864, 0.875, 0.5864, 0.8005, 0.5864, 0.8005, 0.5515, 0.875, 0.5515, 0.875, 0.5515, 0.8005, 0.5515, 0.8005, 0.5, 0.875, 0.5, 0.603, 0.25, 0.6029, 0.3245, 0.588, 0.3245, 0.5881, 0.25, 0.5881, 0.25, 0.588, 0.3245, 0.5714, 0.3245, 0.5716, 0.25, 0.625, 0.625, 0.6995, 0.625, 0.6995, 0.6636, 0.625, 0.6636, 0.625, 0.6636, 0.6995, 0.6636, 0.6995, 0.6985, 0.625, 0.6985, 0.625, 0.6985, 0.6995, 0.6985, 0.6995, 0.75, 0.625, 0.75, 0.603, 0.75, 0.6029, 0.8245, 0.588, 0.8245, 0.5881, 0.75, 0.5881, 0.75, 0.588, 0.8245, 0.5714, 0.8245, 0.5716, 0.75, 0.375, 0.75, 0.5716, 0.75, 0.5714, 0.8245, 0.518, 0.8245, 0.518, 0.9255, 0.5714, 0.9255, 0.5716, 1.0, 0.375, 1.0, 0.7188, 0.5045, 0.7188, 0.6467, 0.75, 0.6467, 0.75, 0.5045, 0.7188, 0.8533, 0.7188, 0.9955, 0.75, 0.9955, 0.75, 0.8533, 0.625, 0.5045, 0.625, 0.6467, 0.6562, 0.6467, 0.6562, 0.5045, 0.625, 0.8533, 0.625, 0.9955, 0.6562, 0.9955, 0.6562, 0.8533, 0.6562, 0.5045, 0.6562, 0.6467, 0.6875, 0.6467, 0.6875, 0.5045, 0.6562, 0.8533, 0.6562, 0.9955, 0.6875, 0.9955, 0.6875, 0.8533, 0.2188, 0.5045, 0.2188, 0.6467, 0.25, 0.6467, 0.25, 0.5045, 0.2188, 0.8533, 0.2188, 0.9955, 0.25, 0.9955, 0.25, 0.8533, 0.7812, 0.5045, 0.7812, 0.6467, 0.8125, 0.6467, 0.8125, 0.5045, 0.7812, 0.8533, 0.7812, 0.9955, 0.8125, 0.9955, 0.8125, 0.8533, 0.75, 0.5045, 0.75, 0.6467, 0.7812, 0.6467, 0.7812, 0.5045, 0.75, 0.8533, 0.75, 0.9955, 0.7812, 0.9955, 0.7812, 0.8533, 0.8438, 0.5045, 0.8438, 0.6467, 0.875, 0.6467, 0.875, 0.5045, 0.8438, 0.8533, 0.8438, 0.9955, 0.875, 0.9955, 0.875, 0.8533, 0.0, 0.5045, 0.0, 0.6467, 0.03125, 0.6467, 0.03125, 0.5045, 0.0, 0.8533, 0.0, 0.9955, 0.03125, 0.9955, 0.03125, 0.8533, 0.4688, 0.5045, 0.4688, 0.6467, 0.5, 0.6467, 0.5, 0.5045, 0.4688, 0.8533, 0.4688, 0.9955, 0.5, 0.9955, 0.5, 0.8533, 0.1562, 0.5045, 0.1562, 0.6467, 0.1875, 0.6467, 0.1875, 0.5045, 0.1562, 0.8533, 0.1562, 0.9955, 0.1875, 0.9955, 0.1875, 0.8533, 0.5, 0.5045, 0.5, 0.6467, 0.5312, 0.6467, 0.5312, 0.5045, 0.5, 0.8533, 0.5, 0.9955, 0.5312, 0.9955, 0.5312, 0.8533, 0.03125, 0.5045, 0.03125, 0.6467, 0.0625, 0.6467, 0.0625, 0.5045, 0.03125, 0.8533, 0.03125, 0.9955, 0.0625, 0.9955, 0.0625, 0.8533, 0.875, 0.5045, 0.875, 0.6467, 0.9062, 0.6467, 0.9062, 0.5045, 0.875, 0.8533, 0.875, 0.9955, 0.9062, 0.9955, 0.9062, 0.8533, 0.4062, 0.5045, 0.4062, 0.6467, 0.4375, 0.6467, 0.4375, 0.5045, 0.4062, 0.8533, 0.4062, 0.9955, 0.4375, 0.9955, 0.4375, 0.8533, 0.9062, 0.5045, 0.9062, 0.6467, 0.9375, 0.6467, 0.9375, 0.5045, 0.9062, 0.8533, 0.9062, 0.9955, 0.9375, 0.9955, 0.9375, 0.8533, 0.5938, 0.5045, 0.5938, 0.6467, 0.625, 0.6467, 0.625, 0.5045, 0.5938, 0.8533, 0.5938, 0.9955, 0.625, 0.9955, 0.625, 0.8533, 0.09375, 0.5045, 0.09375, 0.6467, 0.125, 0.6467, 0.125, 0.5045, 0.09375, 0.8533, 0.09375, 0.9955, 0.125, 0.9955, 0.125, 0.8533, 0.1875, 0.5045, 0.1875, 0.6467, 0.2188, 0.6467, 0.2188, 0.5045, 0.1875, 0.8533, 0.1875, 0.9955, 0.2188, 0.9955, 0.2188, 0.8533, 0.5625, 0.5045, 0.5625, 0.6467, 0.5938, 0.6467, 0.5938, 0.5045, 0.5625, 0.8533, 0.5625, 0.9955, 0.5938, 0.9955, 0.5938, 0.8533, 0.375, 0.5045, 0.375, 0.6467, 0.4062, 0.6467, 0.4062, 0.5045, 0.375, 0.8533, 0.375, 0.9955, 0.4062, 0.9955, 0.4062, 0.8533, 0.3125, 0.5045, 0.3125, 0.6467, 0.3438, 0.6467, 0.3438, 0.5045, 0.3125, 0.8533, 0.3125, 0.9955, 0.3438, 0.9955, 0.3438, 0.8533, 0.9688, 0.5045, 0.9688, 0.6467, 1.0, 0.6467, 1.0, 0.5045, 0.9688, 0.8533, 0.9688, 0.9955, 1.0, 0.9955, 1.0, 0.8533, 0.8125, 0.5045, 0.8125, 0.6467, 0.8438, 0.6467, 0.8438, 0.5045, 0.8125, 0.8533, 0.8125, 0.9955, 0.8438, 0.9955, 0.8438, 0.8533, 0.25, 0.5045, 0.25, 0.6467, 0.2812, 0.6467, 0.2812, 0.5045, 0.25, 0.8533, 0.25, 0.9955, 0.2812, 0.9955, 0.2812, 0.8533, 0.5279, 0.1934, 0.53, 0.168, 0.5418, 0.1672, 0.5531, 0.1647, 0.5636, 0.1607, 0.5728, 0.1554, 0.5803, 0.1489, 0.5858, 0.1415, 0.5893, 0.1334, 0.5904, 0.125, 0.5893, 0.1166, 0.5858, 0.1085, 0.5803, 0.1011, 0.5728, 0.0946, 0.5636, 0.08925, 0.5531, 0.08528, 0.5418, 0.08283, 0.53, 0.08201, 0.5279, 0.05661, 0.5576, 0.05996, 0.5844, 0.06968, 0.6057, 0.0848, 0.6193, 0.1039, 0.624, 0.125, 0.624, 0.125, 0.6193, 0.1461, 0.6057, 0.1652, 0.5844, 0.1803, 0.5576, 0.19, 0.6875, 0.5045, 0.6875, 0.6467, 0.7188, 0.6467, 0.7188, 0.5045, 0.6875, 0.8533, 0.6875, 0.9955, 0.7188, 0.9955, 0.7188, 0.8533, 0.4375, 0.5045, 0.4375, 0.6467, 0.4688, 0.6467, 0.4688, 0.5045, 0.4375, 0.8533, 0.4375, 0.9955, 0.4688, 0.9955, 0.4688, 0.8533, 0.5716, 0.25, 0.5728, 0.2036, 0.5793, 0.2021, 0.5856, 0.1976, 0.5914, 0.1903, 0.5965, 0.1806, 0.6007, 0.1687, 0.6038, 0.1551, 0.6057, 0.1403, 0.6064, 0.125, 0.6057, 0.1097, 0.6038, 0.09493, 0.6007, 0.08134, 0.5965, 0.06943, 0.5914, 0.05966, 0.5856, 0.05239, 0.5793, 0.04792, 0.5728, 0.04641, 0.5716, 0.0, 0.5881, 0.006118, 0.603, 0.02387, 0.6148, 0.05153, 0.6224, 0.08637, 0.625, 0.125, 0.625, 0.125, 0.6224, 0.1636, 0.6148, 0.1985, 0.603, 0.2261, 0.5881, 0.2439, 0.0625, 0.5045, 0.0625, 0.6467, 0.09375, 0.6467, 0.09375, 0.5045, 0.0625, 0.8533, 0.0625, 0.9955, 0.09375, 0.9955, 0.09375, 0.8533, 0.9375, 0.5045, 0.9375, 0.6467, 0.9688, 0.6467, 0.9688, 0.5045, 0.9375, 0.8533, 0.9375, 0.9955, 0.9688, 0.9955, 0.9688, 0.8533, 0.5312, 0.5045, 0.5312, 0.6467, 0.5625, 0.6467, 0.5625, 0.5045, 0.5312, 0.8533, 0.5312, 0.9955, 0.5625, 0.9955, 0.5625, 0.8533, 0.2812, 0.5045, 0.2812, 0.6467, 0.3125, 0.6467, 0.3125, 0.5045, 0.2812, 0.8533, 0.2812, 0.9955, 0.3125, 0.9955, 0.3125, 0.8533, 0.125, 0.5045, 0.125, 0.6467, 0.1562, 0.6467, 0.1562, 0.5045, 0.125, 0.8533, 0.125, 0.9955, 0.1562, 0.9955, 0.1562, 0.8533, 0.5716, 0.75, 0.5728, 0.7036, 0.5793, 0.7021, 0.5856, 0.6976, 0.5914, 0.6903, 0.5965, 0.6806, 0.6007, 0.6687, 0.6038, 0.6551, 0.6057, 0.6403, 0.6064, 0.625, 0.6057, 0.6097, 0.6038, 0.5949, 0.6007, 0.5813, 0.5965, 0.5694, 0.5914, 0.5597, 0.5856, 0.5524, 0.5793, 0.5479, 0.5728, 0.5464, 0.5716, 0.5, 0.5881, 0.5061, 0.603, 0.5239, 0.6148, 0.5515, 0.6224, 0.5864, 0.625, 0.625, 0.625, 0.625, 0.6224, 0.6636, 0.6148, 0.6985, 0.603, 0.7261, 0.5881, 0.7439, 0.3438, 0.5045, 0.3438, 0.6467, 0.375, 0.6467, 0.375, 0.5045, 0.3438, 0.8533, 0.3438, 0.9955, 0.375, 0.9955, 0.375, 0.8533, 0.5279, 0.6934, 0.53, 0.668, 0.5418, 0.6672, 0.5531, 0.6647, 0.5636, 0.6607, 0.5728, 0.6554, 0.5803, 0.6489, 0.5858, 0.6415, 0.5893, 0.6334, 0.5904, 0.625, 0.5893, 0.6166, 0.5858, 0.6085, 0.5803, 0.6011, 0.5728, 0.5946, 0.5636, 0.5893, 0.5531, 0.5853, 0.5418, 0.5828, 0.53, 0.582, 0.5279, 0.5566, 0.5576, 0.56, 0.5844, 0.5697, 0.6057, 0.5848, 0.6193, 0.6039, 0.624, 0.625, 0.624, 0.625, 0.6193, 0.6461, 0.6057, 0.6652, 0.5844, 0.6803, 0.5576, 0.69, 1.0, 0.5, 1.0, 0.65, 0.9688, 0.65, 0.9688, 0.5, 0.9688, 0.5, 0.9688, 0.65, 0.9375, 0.65, 0.9375, 0.5, 0.9375, 0.5, 0.9375, 0.65, 0.9062, 0.65, 0.9062, 0.5, 0.9062, 0.5, 0.9062, 0.65, 0.875, 0.65, 0.875, 0.5, 0.875, 0.5, 0.875, 0.65, 0.8438, 0.65, 0.8438, 0.5, 0.8438, 0.5, 0.8438, 0.65, 0.8125, 0.65, 0.8125, 0.5, 0.8125, 0.5, 0.8125, 0.65, 0.7812, 0.65, 0.7812, 0.5, 0.7812, 0.5, 0.7812, 0.65, 0.75, 0.65, 0.75, 0.5, 0.75, 0.5, 0.75, 0.65, 0.7188, 0.65, 0.7188, 0.5, 0.7188, 0.5, 0.7188, 0.65, 0.6875, 0.65, 0.6875, 0.5, 0.6875, 0.5, 0.6875, 0.65, 0.6562, 0.65, 0.6562, 0.5, 0.6562, 0.5, 0.6562, 0.65, 0.625, 0.65, 0.625, 0.5, 0.625, 0.5, 0.625, 0.65, 0.5938, 0.65, 0.5938, 0.5, 0.5938, 0.5, 0.5938, 0.65, 0.5625, 0.65, 0.5625, 0.5, 0.5625, 0.5, 0.5625, 0.65, 0.5312, 0.65, 0.5312, 0.5, 0.5312, 0.5, 0.5312, 0.65, 0.5, 0.65, 0.5, 0.5, 0.5, 0.5, 0.5, 0.65, 0.4688, 0.65, 0.4688, 0.5, 0.4688, 0.5, 0.4688, 0.65, 0.4375, 0.65, 0.4375, 0.5, 0.4375, 0.5, 0.4375, 0.65, 0.4062, 0.65, 0.4062, 0.5, 0.4062, 0.5, 0.4062, 0.65, 0.375, 0.65, 0.375, 0.5, 0.375, 0.5, 0.375, 0.65, 0.3438, 0.65, 0.3438, 0.5, 0.3438, 0.5, 0.3438, 0.65, 0.3125, 0.65, 0.3125, 0.5, 0.3125, 0.5, 0.3125, 0.65, 0.2812, 0.65, 0.2812, 0.5, 0.2812, 0.5, 0.2812, 0.65, 0.25, 0.65, 0.25, 0.5, 0.25, 0.5, 0.25, 0.65, 0.2188, 0.65, 0.2188, 0.5, 0.2188, 0.5, 0.2188, 0.65, 0.1875, 0.65, 0.1875, 0.5, 0.1875, 0.5, 0.1875, 0.65, 0.1562, 0.65, 0.1562, 0.5, 0.1562, 0.5, 0.1562, 0.65, 0.125, 0.65, 0.125, 0.5, 0.125, 0.5, 0.125, 0.65, 0.09375, 0.65, 0.09375, 0.5, 0.09375, 0.5, 0.09375, 0.65, 0.0625, 0.65, 0.0625, 0.5, 0.2968, 0.4854, 0.25, 0.49, 0.2032, 0.4854, 0.1582, 0.4717, 0.1167, 0.4496, 0.08029, 0.4197, 0.05045, 0.3833, 0.02827, 0.3418, 0.01461, 0.2968, 0.01, 0.25, 0.01461, 0.2032, 0.02827, 0.1582, 0.05045, 0.1167, 0.08029, 0.08029, 0.1167, 0.05045, 0.1582, 0.02827, 0.2032, 0.01461, 0.25, 0.01, 0.2968, 0.01461, 0.3418, 0.02827, 0.3833, 0.05045, 0.4197, 0.08029, 0.4496, 0.1167, 0.4717, 0.1582, 0.4854, 0.2032, 0.49, 0.25, 0.4854, 0.2968, 0.4717, 0.3418, 0.4496, 0.3833, 0.4197, 0.4197, 0.3833, 0.4496, 0.3418, 0.4717, 0.0625, 0.5, 0.0625, 0.65, 0.03125, 0.65, 0.03125, 0.5, 0.03125, 0.5, 0.03125, 0.65, 0.0, 0.65, 0.0, 0.5, 0.75, 0.49, 0.7968, 0.4854, 0.8418, 0.4717, 0.8833, 0.4496, 0.9197, 0.4197, 0.9496, 0.3833, 0.9717, 0.3418, 0.9854, 0.2968, 0.99, 0.25, 0.9854, 0.2032, 0.9717, 0.1582, 0.9496, 0.1167, 0.9197, 0.08029, 0.8833, 0.05045, 0.8418, 0.02827, 0.7968, 0.01461, 0.75, 0.01, 0.7032, 0.01461, 0.6582, 0.02827, 0.6167, 0.05045, 0.5803, 0.08029, 0.5504, 0.1167, 0.5283, 0.1582, 0.5146, 0.2032, 0.51, 0.25, 0.5146, 0.2968, 0.5283, 0.3418, 0.5504, 0.3833, 0.5803, 0.4197, 0.6167, 0.4496, 0.6582, 0.4717, 0.7032, 0.4854, 0.625, 0.5559, 0.625, 0.6941, 0.7, 0.6941, 0.7, 0.5559, 0.4539, 0.75, 0.4539, 0.5, 0.4694, 0.5, 0.4694, 0.75, 0.4147, 0.325, 0.4539, 0.325, 0.4539, 0.25, 0.4694, 0.25, 0.4694, 0.5, 0.4539, 0.5, 0.4539, 0.425, 0.4147, 0.425, 0.6647, 0.575, 0.7039, 0.575, 0.7039, 0.5, 0.7194, 0.5, 0.7194, 0.75, 0.7039, 0.75, 0.7039, 0.675, 0.6647, 0.675, 0.2039, 0.75, 0.2039, 0.5, 0.2194, 0.5, 0.2194, 0.75, 0.45, 0.875, 0.45, 0.875, 0.55, 0.875, 0.55, 0.875, 0.875, 0.6941, 0.875, 0.5559, 0.8, 0.5559, 0.8, 0.6941, 0.625, 0.1941, 0.625, 0.05592, 0.5291, 0.05592, 0.5279, 0.08234, 0.5396, 0.08316, 0.5509, 0.08559, 0.5612, 0.08953, 0.5703, 0.09484, 0.5778, 0.1013, 0.5833, 0.1087, 0.5867, 0.1167, 0.5879, 0.125, 0.5867, 0.1333, 0.5833, 0.1413, 0.5778, 0.1487, 0.5703, 0.1552, 0.5612, 0.1605, 0.5509, 0.1644, 0.5396, 0.1668, 0.5279, 0.1677, 0.5291, 0.1941, 0.45, 0.875, 0.55, 0.875, 0.55, 0.9136, 0.45, 0.9136, 0.45, 0.9136, 0.55, 0.9136, 0.55, 0.9485, 0.45, 0.9485, 0.45, 0.9485, 0.55, 0.9485, 0.55, 1.0, 0.45, 1.0, 0.3914, 0.425, 0.3914, 0.325, 0.4024, 0.325, 0.4024, 0.425, 0.4024, 0.425, 0.4024, 0.325, 0.4147, 0.325, 0.4147, 0.425, 0.55, 0.875, 0.45, 0.875, 0.45, 0.8364, 0.55, 0.8364, 0.55, 0.8364, 0.45, 0.8364, 0.45, 0.8015, 0.55, 0.8015, 0.55, 0.8015, 0.45, 0.8015, 0.45, 0.75, 0.55, 0.75, 0.6414, 0.675, 0.6414, 0.575, 0.6524, 0.575, 0.6524, 0.675, 0.6524, 0.675, 0.6524, 0.575, 0.6647, 0.575, 0.6647, 0.675, 0.625, 0.6941, 0.625, 0.5559, 0.5291, 0.5559, 0.5279, 0.5823, 0.5396, 0.5832, 0.5509, 0.5856, 0.5612, 0.5895, 0.5703, 0.5948, 0.5778, 0.6013, 0.5833, 0.6087, 0.5867, 0.6167, 0.5879, 0.625, 0.5867, 0.6333, 0.5833, 0.6413, 0.5778, 0.6487, 0.5703, 0.6552, 0.5612, 0.6605, 0.5509, 0.6644, 0.5396, 0.6668, 0.5279, 0.6677, 0.5291, 0.6941, 0.7188, 0.85, 0.75, 0.85, 0.75, 1.0, 0.7188, 1.0, 0.625, 0.85, 0.6562, 0.85, 0.6562, 1.0, 0.625, 1.0, 0.6562, 0.85, 0.6875, 0.85, 0.6875, 1.0, 0.6562, 1.0, 0.2188, 0.85, 0.25, 0.85, 0.25, 1.0, 0.2188, 1.0, 0.7812, 0.85, 0.8125, 0.85, 0.8125, 1.0, 0.7812, 1.0, 0.75, 0.85, 0.7812, 0.85, 0.7812, 1.0, 0.75, 1.0, 0.8438, 0.85, 0.875, 0.85, 0.875, 1.0, 0.8438, 1.0, 0.0, 0.85, 0.03125, 0.85, 0.03125, 1.0, 0.0, 1.0, 0.4688, 0.85, 0.5, 0.85, 0.5, 1.0, 0.4688, 1.0, 0.1562, 0.85, 0.1875, 0.85, 0.1875, 1.0, 0.1562, 1.0, 0.5, 0.85, 0.5312, 0.85, 0.5312, 1.0, 0.5, 1.0, 0.03125, 0.85, 0.0625, 0.85, 0.0625, 1.0, 0.03125, 1.0, 0.5291, 0.6941, 0.5279, 0.6677, 0.5162, 0.6668, 0.505, 0.6644, 0.4946, 0.6605, 0.4855, 0.6552, 0.4781, 0.6487, 0.4725, 0.6413, 0.4691, 0.6333, 0.468, 0.625, 0.4691, 0.6167, 0.4725, 0.6087, 0.4781, 0.6013, 0.4855, 0.5948, 0.4946, 0.5895, 0.505, 0.5856, 0.5162, 0.5832, 0.5279, 0.5823, 0.5291, 0.5559, 0.4991, 0.5593, 0.472, 0.5691, 0.4505, 0.5844, 0.4367, 0.6037, 0.432, 0.625, 0.432, 0.625, 0.4367, 0.6463, 0.4505, 0.6656, 0.472, 0.6809, 0.4991, 0.6907, 0.875, 0.85, 0.9062, 0.85, 0.9062, 1.0, 0.875, 1.0, 0.4062, 0.85, 0.4375, 0.85, 0.4375, 1.0, 0.4062, 1.0, 0.9062, 0.85, 0.9375, 0.85, 0.9375, 1.0, 0.9062, 1.0, 0.5938, 0.85, 0.625, 0.85, 0.625, 1.0, 0.5938, 1.0, 0.09375, 0.85, 0.125, 0.85, 0.125, 1.0, 0.09375, 1.0, 0.1875, 0.85, 0.2188, 0.85, 0.2188, 1.0, 0.1875, 1.0, 0.5625, 0.85, 0.5938, 0.85, 0.5938, 1.0, 0.5625, 1.0, 0.375, 0.85, 0.4062, 0.85, 0.4062, 1.0, 0.375, 1.0, 0.3125, 0.85, 0.3438, 0.85, 0.3438, 1.0, 0.3125, 1.0, 0.9688, 0.85, 1.0, 0.85, 1.0, 1.0, 0.9688, 1.0, 0.8125, 0.85, 0.8438, 0.85, 0.8438, 1.0, 0.8125, 1.0, 0.25, 0.85, 0.2812, 0.85, 0.2812, 1.0, 0.25, 1.0, 0.6875, 0.85, 0.7188, 0.85, 0.7188, 1.0, 0.6875, 1.0, 0.4375, 0.85, 0.4688, 0.85, 0.4688, 1.0, 0.4375, 1.0, 0.0625, 0.85, 0.09375, 0.85, 0.09375, 1.0, 0.0625, 1.0, 0.9375, 0.85, 0.9688, 0.85, 0.9688, 1.0, 0.9375, 1.0, 0.5312, 0.85, 0.5625, 0.85, 0.5625, 1.0, 0.5312, 1.0, 0.2812, 0.85, 0.3125, 0.85, 0.3125, 1.0, 0.2812, 1.0, 0.125, 0.85, 0.1562, 0.85, 0.1562, 1.0, 0.125, 1.0, 0.3438, 0.85, 0.375, 0.85, 0.375, 1.0, 0.3438, 1.0, 0.5291, 0.1941, 0.5279, 0.1677, 0.5162, 0.1668, 0.505, 0.1644, 0.4946, 0.1605, 0.4855, 0.1552, 0.4781, 0.1487, 0.4725, 0.1413, 0.4691, 0.1333, 0.468, 0.125, 0.4691, 0.1167, 0.4725, 0.1087, 0.4781, 0.1013, 0.4855, 0.09484, 0.4946, 0.08953, 0.505, 0.08559, 0.5162, 0.08316, 0.5279, 0.08234, 0.5291, 0.05592, 0.4991, 0.0593, 0.472, 0.06912, 0.4505, 0.0844, 0.4367, 0.1037, 0.432, 0.125, 0.432, 0.125, 0.4367, 0.1463, 0.4505, 0.1656, 0.472, 0.1809, 0.4991, 0.1907, 0.07797, 0.922, 0.2544, 0.5, 0.2591, 0.5479, 0.2731, 0.594, 0.2958, 0.6364, 0.3263, 0.6737, 0.3636, 0.7042, 0.406, 0.7269, 0.4521, 0.7409, 0.5, 0.7456, 0.5479, 0.7409, 0.594, 0.7269, 0.6364, 0.7042, 0.6737, 0.6737, 0.7042, 0.6364, 0.7269, 0.594, 0.7409, 0.5479, 0.7456, 0.5, 0.922, 0.922, 0.7188, 0.6079, 0.75, 0.6079, 0.75, 1.0, 0.7188, 1.0, 0.625, 0.6079, 0.6562, 0.6079, 0.6562, 1.0, 0.625, 1.0, 0.6562, 0.6079, 0.6875, 0.6079, 0.6875, 1.0, 0.6562, 1.0, 0.2188, 0.6079, 0.25, 0.6079, 0.25, 1.0, 0.2188, 1.0, 0.7812, 0.6079, 0.8125, 0.6079, 0.8125, 1.0, 0.7812, 1.0, 0.75, 0.6079, 0.7812, 0.6079, 0.7812, 1.0, 0.75, 1.0, 0.8438, 0.6079, 0.875, 0.6079, 0.875, 1.0, 0.8438, 1.0, 0.0, 0.6079, 0.03125, 0.6079, 0.03125, 1.0, 0.0, 1.0, 0.4688, 0.6079, 0.5, 0.6079, 0.5, 1.0, 0.4688, 1.0, 0.1562, 0.6079, 0.1875, 0.6079, 0.1875, 1.0, 0.1562, 1.0, 0.5, 0.6079, 0.5312, 0.6079, 0.5312, 1.0, 0.5, 1.0, 0.03125, 0.6079, 0.0625, 0.6079, 0.0625, 1.0, 0.03125, 1.0, 0.875, 0.6079, 0.9062, 0.6079, 0.9062, 1.0, 0.875, 1.0, 0.4062, 0.6079, 0.4375, 0.6079, 0.4375, 1.0, 0.4062, 1.0, 0.922, 0.922, 0.7456, 0.5, 0.7409, 0.4521, 0.7269, 0.406, 0.7042, 0.3636, 0.6737, 0.3263, 0.6364, 0.2958, 0.594, 0.2731, 0.5479, 0.2591, 0.5, 0.2544, 0.4521, 0.2591, 0.406, 0.2731, 0.3636, 0.2958, 0.3263, 0.3263, 0.2958, 0.3636, 0.2731, 0.406, 0.2591, 0.4521, 0.2544, 0.5, 0.07797, 0.922, 0.07797, 0.07797, 0.922, 0.07797, 0.9062, 0.6079, 0.9375, 0.6079, 0.9375, 1.0, 0.9062, 1.0, 0.5938, 0.6079, 0.625, 0.6079, 0.625, 1.0, 0.5938, 1.0, 0.09375, 0.6079, 0.125, 0.6079, 0.125, 1.0, 0.09375, 1.0, 0.1875, 0.6079, 0.2188, 0.6079, 0.2188, 1.0, 0.1875, 1.0, 0.5625, 0.6079, 0.5938, 0.6079, 0.5938, 1.0, 0.5625, 1.0, 0.375, 0.6079, 0.4062, 0.6079, 0.4062, 1.0, 0.375, 1.0, 0.3125, 0.6079, 0.3438, 0.6079, 0.3438, 1.0, 0.3125, 1.0, 0.9688, 0.6079, 1.0, 0.6079, 1.0, 1.0, 0.9688, 1.0, 0.8125, 0.6079, 0.8438, 0.6079, 0.8438, 1.0, 0.8125, 1.0, 0.25, 0.6079, 0.2812, 0.6079, 0.2812, 1.0, 0.25, 1.0, 0.6875, 0.6079, 0.7188, 0.6079, 0.7188, 1.0, 0.6875, 1.0, 0.4375, 0.6079, 0.4688, 0.6079, 0.4688, 1.0, 0.4375, 1.0, 0.0625, 0.6079, 0.09375, 0.6079, 0.09375, 1.0, 0.0625, 1.0, 0.9375, 0.6079, 0.9688, 0.6079, 0.9688, 1.0, 0.9375, 1.0, 0.5312, 0.6079, 0.5625, 0.6079, 0.5625, 1.0, 0.5312, 1.0, 0.2812, 0.6079, 0.3125, 0.6079, 0.3125, 1.0, 0.2812, 1.0, 0.125, 0.6079, 0.1562, 0.6079, 0.1562, 1.0, 0.125, 1.0, 0.3438, 0.6079, 0.375, 0.6079, 0.375, 1.0, 0.3438, 1.0, 0.2968, 0.4854, 0.3418, 0.4717, 0.3833, 0.4496, 0.4197, 0.4197, 0.4496, 0.3833, 0.4717, 0.3418, 0.4854, 0.2968, 0.49, 0.25, 0.4854, 0.2032, 0.4717, 0.1582, 0.4496, 0.1167, 0.4197, 0.08029, 0.3833, 0.05045, 0.3418, 0.02827, 0.2968, 0.01461, 0.25, 0.01, 0.2032, 0.01461, 0.1582, 0.02827, 0.1167, 0.05045, 0.08029, 0.08029, 0.05045, 0.1167, 0.02827, 0.1582, 0.01461, 0.2032, 0.01, 0.25, 0.01461, 0.2968, 0.02827, 0.3418, 0.05045, 0.3833, 0.08029, 0.4197, 0.1167, 0.4496, 0.1582, 0.4717, 0.2032, 0.4854, 0.25, 0.49, 0.375, 0.0, 0.625, 0.0, 0.625, 0.25, 0.375, 0.25, 0.7226, 0.75, 0.7226, 0.5, 0.875, 0.5, 0.875, 0.75, 0.2226, 0.75, 0.2226, 0.5, 0.375, 0.5, 0.375, 0.75, 0.07797, 0.07797, 0.07797, 0.922, 0.2544, 0.5, 0.2591, 0.4521, 0.2731, 0.406, 0.2958, 0.3636, 0.3263, 0.3263, 0.3636, 0.2958, 0.406, 0.2731, 0.4521, 0.2591, 0.5, 0.2544, 0.5479, 0.2591, 0.594, 0.2731, 0.6364, 0.2958, 0.6737, 0.3263, 0.7042, 0.3636, 0.7269, 0.406, 0.7409, 0.4521, 0.7456, 0.5, 0.922, 0.07797, 0.4726, 0.5, 0.4726, 0.25, 0.625, 0.25, 0.625, 0.5, 0.4726, 0.75, 0.4726, 0.5, 0.625, 0.5, 0.625, 0.75, 0.7188, 0.643, 0.7188, 1.0, 0.75, 1.0, 0.75, 0.643, 0.625, 0.643, 0.625, 1.0, 0.6562, 1.0, 0.6562, 0.643, 0.6562, 0.643, 0.6562, 1.0, 0.6875, 1.0, 0.6875, 0.643, 0.2188, 0.643, 0.2188, 1.0, 0.25, 1.0, 0.25, 0.643, 0.7812, 0.643, 0.7812, 1.0, 0.8125, 1.0, 0.8125, 0.643, 0.75, 0.643, 0.75, 1.0, 0.7812, 1.0, 0.7812, 0.643, 0.8438, 0.643, 0.8438, 1.0, 0.875, 1.0, 0.875, 0.643, 0.0, 0.643, 0.0, 1.0, 0.03125, 1.0, 0.03125, 0.643, 0.4688, 0.643, 0.4688, 1.0, 0.5, 1.0, 0.5, 0.643, 0.1562, 0.643, 0.1562, 1.0, 0.1875, 1.0, 0.1875, 0.643, 0.5, 0.643, 0.5, 1.0, 0.5312, 1.0, 0.5312, 0.643, 0.03125, 0.643, 0.03125, 1.0, 0.0625, 1.0, 0.0625, 0.643, 0.875, 0.643, 0.875, 1.0, 0.9062, 1.0, 0.9062, 0.643, 0.4062, 0.643, 0.4062, 1.0, 0.4375, 1.0, 0.4375, 0.643, 0.9062, 0.643, 0.9062, 1.0, 0.9375, 1.0, 0.9375, 0.643, 0.5938, 0.643, 0.5938, 1.0, 0.625, 1.0, 0.625, 0.643, 0.09375, 0.643, 0.09375, 1.0, 0.125, 1.0, 0.125, 0.643, 0.1875, 0.643, 0.1875, 1.0, 0.2188, 1.0, 0.2188, 0.643, 0.5625, 0.643, 0.5625, 1.0, 0.5938, 1.0, 0.5938, 0.643, 0.375, 0.643, 0.375, 1.0, 0.4062, 1.0, 0.4062, 0.643, 0.3125, 0.643, 0.3125, 1.0, 0.3438, 1.0, 0.3438, 0.643, 0.9688, 0.643, 0.9688, 1.0, 1.0, 1.0, 1.0, 0.643, 0.8125, 0.643, 0.8125, 1.0, 0.8438, 1.0, 0.8438, 0.643, 0.25, 0.643, 0.25, 1.0, 0.2812, 1.0, 0.2812, 0.643, 0.6875, 0.643, 0.6875, 1.0, 0.7188, 1.0, 0.7188, 0.643, 0.4375, 0.643, 0.4375, 1.0, 0.4688, 1.0, 0.4688, 0.643, 0.922, 0.07797, 0.7456, 0.5, 0.7409, 0.5479, 0.7269, 0.594, 0.7042, 0.6364, 0.6737, 0.6737, 0.6364, 0.7042, 0.594, 0.7269, 0.5479, 0.7409, 0.5, 0.7456, 0.4521, 0.7409, 0.406, 0.7269, 0.3636, 0.7042, 0.3263, 0.6737, 0.2958, 0.6364, 0.2731, 0.594, 0.2591, 0.5479, 0.2544, 0.5, 0.07797, 0.922, 0.922, 0.922, 0.0625, 0.643, 0.0625, 1.0, 0.09375, 1.0, 0.09375, 0.643, 0.9375, 0.643, 0.9375, 1.0, 0.9688, 1.0, 0.9688, 0.643, 0.5312, 0.643, 0.5312, 1.0, 0.5625, 1.0, 0.5625, 0.643, 0.2812, 0.643, 0.2812, 1.0, 0.3125, 1.0, 0.3125, 0.643, 0.125, 0.643, 0.125, 1.0, 0.1562, 1.0, 0.1562, 0.643, 0.3438, 0.643, 0.3438, 1.0, 0.375, 1.0, 0.375, 0.643])
me_cube_002.materials.append(mat_material)
me_cube_002.use_remesh_preserve_volume = False
me_cube_002.use_remesh_preserve_attributes = False
me_cube_002.use_mirror_vertex_groups = False
me_cube_002.update()
arm_armature = bpy.data.armatures.new('Armature')  # bones are not reproduced

# ---- objects
ob_lowerleg = bpy.data.objects.new('LowerLeg', me_cube_002)
ob_armature = bpy.data.objects.new('Armature', arm_armature)

# ---- transforms, parenting, visibility, modifiers, constraints
ob_lowerleg.parent = ob_armature
ob_lowerleg.matrix_parent_inverse = Matrix(((1.0, -0.0, 0.0, -0.0), (0.0, -1.0, -3.258e-07, 1.745e-06), (0.0, 3.258e-07, -1.0, 5.357), (-0.0, 0.0, 0.0, 1.0)))
ob_lowerleg.location = (0.0, 0.0, 0.0)
ob_lowerleg.lineart.crease_threshold = 0.0
_vg = ob_lowerleg.vertex_groups.new(name='UpperLeg')
_vg.add([412, 413, 414, 415, 416, 417, 418, 419, 420, 421, 422, 423, 424, 425, 426, 427, 428, 429, 430, 431, 432, 433, 434, 435, 436, 437, 438, 439, 440, 441, 442, 443, 444, 445, 446, 447, 448, 449, 450, 451, 452, 453, 454, 455, 456, 457, 458, 459, 460, 461, 462, 463, 464, 465, 466, 467, 468, 469, 470, 471, 472, 473, 474, 475, 476, 477, 478, 479, 480, 481, 482, 483], 1.0, 'REPLACE')
_vg = ob_lowerleg.vertex_groups.new(name='LowerLeg')
_vg.add([32, 33, 34, 35, 36, 37, 38, 39, 40, 41, 42, 43, 44, 45, 46, 47, 48, 49, 50, 51, 52, 53, 54, 55, 56, 57, 58, 59, 60, 61, 62, 63, 64, 65, 66, 67, 68, 69, 70, 71, 72, 73, 74, 75, 76, 77, 78, 79, 80, 81, 82, 83, 84, 85, 86, 87, 88, 89, 90, 91, 92, 93, 94, 95, 96, 97, 98, 99, 100, 101, 102, 103, 104, 105, 106, 107, 108, 109, 110, 111, 112, 113, 114, 115, 116, 117, 118, 119, 120, 121, 122, 123, 124, 125, 126, 127, 128, 129, 130, 131, 132, 133, 134, 135, 136, 137, 138, 139, 140, 141, 142, 143, 144, 145, 146, 147, 148, 149, 150, 151, 152, 153, 154, 155, 156, 157, 158, 159, 160, 161, 162, 163, 164, 165, 166, 167, 168, 169, 170, 171, 172, 173, 174, 175, 176, 177, 178, 179, 180, 181, 182, 183, 184, 185, 186, 187, 188, 189, 190, 191, 192, 193, 194, 195, 196, 197, 198, 199, 200, 201, 202, 203, 204, 205, 206, 207, 208, 209, 210, 211, 212, 213, 214, 215], 1.0, 'REPLACE')
_vg = ob_lowerleg.vertex_groups.new(name='Joint')
_vg.add([0, 1, 2, 3, 4, 5, 6, 7, 8, 9, 10, 11, 12, 13, 14, 15, 16, 17, 18, 19, 20, 21, 22, 23, 24, 25, 26, 27, 28, 29, 30, 31, 216, 217, 218, 219, 220, 221, 222, 223, 224, 225, 226, 227, 228, 229, 230, 231, 232, 233, 234, 235, 236, 237, 238, 239, 240, 241, 242, 243, 244, 245, 246, 247, 248, 249, 250, 251, 252, 253, 254, 255, 256, 257, 258, 259, 260, 261, 262, 263, 264, 265, 266, 267, 268, 269, 270, 271, 272, 273, 274, 275, 276, 277, 278, 279, 280, 281, 282, 283, 284, 285, 286, 287, 288, 289, 290, 291, 292, 293, 294, 295, 296, 297, 298, 299, 300, 301, 302, 303, 304, 305, 306, 307, 308, 309, 310, 311, 312, 313, 314, 315, 316, 317, 318, 319, 320, 321, 322, 323, 324, 325, 326, 327, 328, 329, 330, 331, 332, 333, 334, 335, 336, 337, 338, 339, 340, 341, 342, 343, 344, 345, 346, 347, 348, 349, 350, 351, 352, 353, 354, 355, 356, 357, 358, 359, 360, 361, 362, 363, 364, 365, 366, 367, 368, 369, 370, 371, 372, 373, 374, 375, 376, 377, 378, 379, 380, 381, 382, 383, 384, 385, 386, 387, 388, 389, 390, 391, 392, 393, 394, 395, 396, 397, 398, 399, 400, 401, 402, 403, 404, 405, 406, 407, 408, 409, 410, 411], 1.0, 'REPLACE')
_m = ob_lowerleg.modifiers.new('Armature', 'ARMATURE')
_m.object = ob_armature
ob_armature.location = (0.0, 0.0, 5.357)
ob_armature.rotation_euler = (3.142, -0.0, 0.0)
ob_armature.show_in_front = True
ob_armature.lineart.crease_threshold = 0.0

# ---- collection membership
col_collection.objects.link(ob_lowerleg)
col_collection.objects.link(ob_armature)

# ---- scene / render settings (as saved in the file)
scene.frame_start = 1; scene.frame_end = 250; scene.frame_set(1)
scene.render.engine = 'BLENDER_EEVEE_NEXT'
scene.cycles.use_denoising = False
scene.cycles.samples = 128
scene.cycles.sampling_pattern = 'TABULATED_SOBOL'
scene.cycles.use_adaptive_sampling = False
scene.cycles.use_light_tree = False
scene.view_settings.view_transform = 'Filmic'
bpy.context.view_layer.update()

# ---- added for rendering (the .blend has no active camera and no usable light): camera, sun
cam_auto = bpy.data.cameras.new('AutoCamera')
cam_auto.lens = 50.0
cam_auto.sensor_width = 36.0
cam_auto.clip_end = 1000.0
ob_auto_camera = bpy.data.objects.new('AutoCamera', cam_auto)
scene.collection.objects.link(ob_auto_camera)
ob_auto_camera.location = (8.76436, -10.5172, 7.82559)
ob_auto_camera.rotation_euler = (1.09748, -7.21219e-08, 0.694738)
scene.camera = ob_auto_camera
light_auto_sun = bpy.data.lights.new('AutoSun', 'SUN')
light_auto_sun.energy = 3.0
light_auto_sun.angle = 0.0523599
ob_auto_sun = bpy.data.objects.new('AutoSun', light_auto_sun)
scene.collection.objects.link(ob_auto_sun)
ob_auto_sun.rotation_euler = (0.872665, 0.174533, 0.523599)
bpy.context.view_layer.update()
